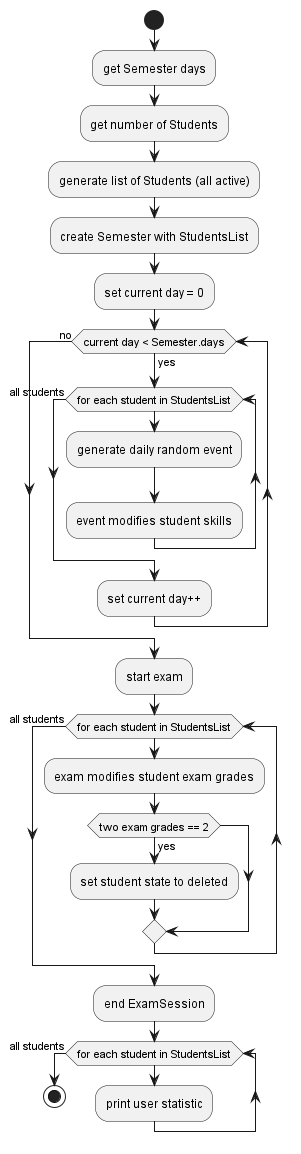

The diagram above was rendered by PlantUML. Its source (embedded in the PNG):
@startuml
'https://plantuml.com/activity-diagram-beta

start
:get Semester days;
:get number of Students;
:generate list of Students (all active);
:create Semester with StudentsList;
:set current day = 0;
while (current day < Semester.days) is (yes)
    while (for each student in StudentsList)
        :generate daily random event;
        :event modifies student skills;
    endwhile (all students)
    :set current day++;
endwhile (no)
:start exam;
while (for each student in StudentsList)
    :exam modifies student exam grades;
    if (two exam grades == 2) then (yes)
        :set student state to deleted;
    endif
endwhile (all students)
:end ExamSession;
while (for each student in StudentsList)
    :print user statistic;
endwhile (all students)

stop
@enduml